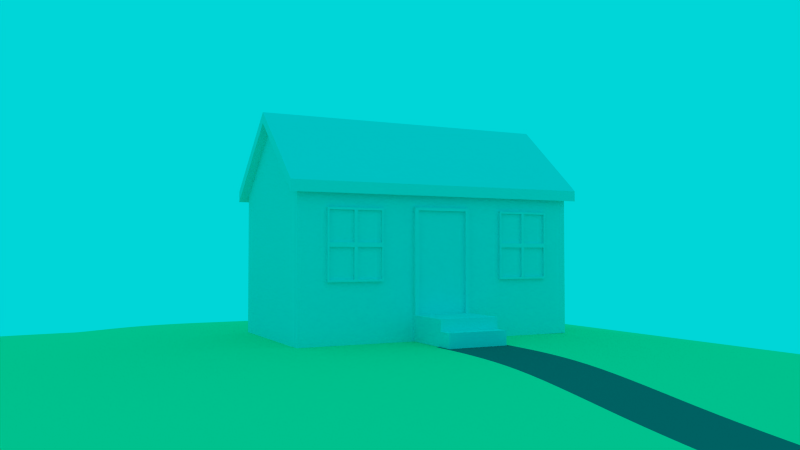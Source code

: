 # Source: M8_09.blend  (saved by Blender 2.60.0; exported with 4.5.12 LTS)
import bpy
from mathutils import Matrix  # noqa: F401  (used for matrix-valued properties, if any)

bpy.ops.wm.read_factory_settings(use_empty=True)
scene = bpy.context.scene
scene.name = 'Scene'

# ---- collections
col_collection_1 = bpy.data.collections.new('Collection 1'); scene.collection.children.link(col_collection_1)
col_collection_5 = bpy.data.collections.new('Collection 5'); scene.collection.children.link(col_collection_5)

# ---- materials (node trees are filled in below, after node groups)
mat_house = bpy.data.materials.new('House')
mat_house.alpha_threshold = 0.0
mat_house.use_transparent_shadow = False
mat_house.roughness = 0.5
mat_house.specular_intensity = 0.1111
mat_house.line_color = (0.0, 0.0, 0.0, 1.0)
mat_ground = bpy.data.materials.new('Ground')
mat_ground.alpha_threshold = 0.0
mat_ground.use_transparent_shadow = False
mat_ground.diffuse_color = (0.4177, 0.8, 0.3945, 1.0)
mat_ground.roughness = 0.5
mat_ground.specular_intensity = 0.09524
mat_ground.line_color = (0.0, 0.0, 0.0, 1.0)
mat_path = bpy.data.materials.new('Path')
mat_path.alpha_threshold = 0.0
mat_path.use_transparent_shadow = False
mat_path.diffuse_color = (0.1789, 0.1789, 0.1789, 1.0)
mat_path.roughness = 0.5
mat_path.specular_intensity = 0.0
mat_path.line_color = (0.0, 0.0, 0.0, 1.0)

# ---- material node trees

# ---- world
world_world = bpy.data.worlds.new('World'); scene.world = world_world
world_world.color = (0.0, 0.6711, 0.6859)
world_world.use_sun_shadow = False
world_world.sun_shadow_jitter_overblur = 0.0
world_world.cycles.sampling_method = 'MANUAL'
world_world.cycles.sample_map_resolution = 256

# ---- cameras
cam_camera = bpy.data.cameras.new('Camera')
cam_camera.clip_end = 100.0
cam_camera.lens = 35.0
cam_camera.ortho_scale = 7.314
cam_camera.dof.focus_distance = 0.0
cam_camera.dof.aperture_fstop = 128.0

# ---- meshes
me_cube = bpy.data.meshes.new('Cube')
me_cube.from_pydata([(1.0, 1.0, -1.0), (-1.0, 1.0, -1.0), (1.0, -1.0, -1.0), (-1.0, -1.0, -1.0), (1.0, 1.0, 1.0), (-1.0, 1.0, 1.0), (1.0, -1.0, 1.0), (-1.0, -1.0, 1.0), (0.0, 1.0, -1.0), (0.0, -1.0, -1.0), (0.0, 1.0, 1.846), (0.0, -1.0, 1.846), (1.0, 1.0, 0.8623), (-1.0, 1.0, 0.8623), (1.0, -1.0, 0.8623), (-1.0, -1.0, 0.8623), (0.0, -1.0, 1.708), (0.0, 1.0, 1.708), (0.0, -1.057, 1.708), (1.0, -1.057, 0.8623), (-1.0, -1.057, 0.8623), (1.0, -1.057, 1.0), (-1.0, -1.057, 1.0), (0.0, -1.057, 1.846), (0.0, 1.056, 1.708), (1.0, 1.056, 0.8623), (-1.0, 1.056, 0.8623), (1.0, 1.056, 1.0), (-1.0, 1.056, 1.0), (0.0, 1.056, 1.846), (1.095, 1.056, 0.9161), (-1.095, 1.056, 0.9161), (1.095, 1.0, 0.9161), (-1.095, 1.0, 0.9161), (1.095, 1.056, 0.7784), (-1.095, 1.056, 0.7784), (1.095, 1.0, 0.7784), (-1.095, 1.0, 0.7784), (1.095, -1.057, 0.7784), (-1.095, -1.057, 0.7784), (1.095, -1.057, 0.9161), (-1.095, -1.057, 0.9161), (1.095, -1.0, 0.9161), (-1.095, -1.0, 0.9161), (1.095, -1.0, 0.7784), (-1.095, -1.0, 0.7784), (1.046, 0.1658, -0.6793), (1.046, -0.1838, -0.6793), (0.9981, -0.1838, -0.6793), (0.9981, 0.1658, -0.6793), (1.046, 0.1658, 0.6028), (1.046, -0.1838, 0.6028), (0.9981, -0.1838, 0.6028), (0.9981, 0.1658, 0.6028), (0.9981, 0.1939, -0.6793), (0.9981, 0.1939, 0.6028), (1.046, 0.1939, 0.6028), (1.046, 0.1939, -0.6793), (1.046, -0.2119, -0.6793), (1.046, -0.2119, 0.6028), (0.9981, -0.2119, 0.6028), (0.9981, -0.2119, -0.6793), (0.9981, -0.2119, 0.638), (1.046, -0.2119, 0.638), (0.9981, -0.1838, 0.638), (1.046, -0.1838, 0.638), (0.9981, 0.1939, 0.638), (1.046, 0.1939, 0.638), (1.046, 0.1658, 0.638), (0.9981, 0.1658, 0.638), (1.477, -0.2119, -0.6793), (0.9981, -0.2119, -0.6793), (0.9981, -0.1838, -0.6793), (1.477, -0.1838, -0.6793), (0.9981, 0.1939, -0.6793), (1.477, 0.1939, -0.6793), (1.477, 0.1658, -0.6793), (0.9981, 0.1658, -0.6793), (0.9981, 0.1658, -0.8209), (0.9981, -0.1838, -0.8209), (0.9981, 0.1939, -0.8209), (1.477, 0.1939, -0.8243), (1.477, -0.2119, -0.8209), (0.9981, -0.2119, -0.8209), (1.477, -0.2119, -0.9989), (0.9981, -0.2119, -0.9989), (0.9981, -0.1838, -0.9989), (1.477, -0.1838, -0.9989), (0.9981, 0.1939, -0.9989), (1.477, 0.1939, -0.9989), (1.477, 0.1658, -0.9989), (0.9981, 0.1658, -0.9989), (1.671, 0.1658, -0.9989), (1.671, -0.1838, -0.9989), (1.671, 0.1939, -0.9989), (1.671, 0.1939, -0.8243), (1.671, -0.2119, -0.9989), (1.671, -0.2119, -0.8209), (1.671, -0.2119, -0.6793), (1.671, 0.1939, -0.6793), (1.671, -0.1838, -0.6793), (1.671, 0.1658, -0.6793), (1.671, 0.1658, -0.8209), (1.671, -0.1838, -0.8209), (1.858, -0.1838, -0.8209), (1.858, -0.2119, -0.8209), (1.858, 0.1939, -0.8209), (1.858, 0.1658, -0.8209), (1.858, -0.2119, -0.9989), (1.858, -0.1838, -0.9989), (1.858, 0.1939, -0.9989), (1.858, 0.1658, -0.9989), (0.9778, 0.8156, -0.2607), (0.9778, 0.4395, -0.2607), (1.04, 0.4395, -0.2607), (1.04, 0.8156, -0.2607), (0.9778, 0.8156, 0.6155), (0.9778, 0.4395, 0.6155), (1.04, 0.4395, 0.6155), (1.04, 0.8156, 0.6155), (0.9778, 0.4395, -0.2607), (1.04, 0.4395, -0.2607), (0.9778, 0.4395, 0.6155), (1.04, 0.4395, 0.6155), (0.9778, 0.4395, 0.1774), (0.9778, 0.8156, 0.1774), (1.04, 0.4395, 0.1774), (1.04, 0.8156, 0.1774), (0.9778, 0.4395, 0.1774), (1.04, 0.4395, 0.1774), (0.9778, 0.6276, -0.2607), (1.04, 0.6276, -0.2607), (0.9778, 0.6276, 0.6155), (1.04, 0.6276, 0.6155), (0.9778, 0.6276, 0.1774), (1.04, 0.6276, 0.1774), (1.04, 0.6161, -0.2331), (1.04, 0.451, -0.2331), (1.04, 0.451, 0.1498), (1.04, 0.6161, 0.1498), (1.04, 0.8041, -0.2331), (1.04, 0.6391, -0.2331), (1.04, 0.6391, 0.1498), (1.04, 0.8041, 0.1498), (1.04, 0.6161, 0.205), (1.04, 0.451, 0.205), (1.04, 0.451, 0.5879), (1.04, 0.6161, 0.5879), (1.04, 0.8041, 0.205), (1.04, 0.6391, 0.205), (1.04, 0.6391, 0.5879), (1.04, 0.8041, 0.5879), (1.011, 0.8041, 0.205), (1.011, 0.6391, 0.205), (1.011, 0.6391, 0.5879), (1.011, 0.8041, 0.5879), (1.011, 0.6161, 0.205), (1.011, 0.451, 0.205), (1.011, 0.451, 0.5879), (1.011, 0.6161, 0.5879), (1.011, 0.8041, -0.2331), (1.011, 0.6391, -0.2331), (1.011, 0.6391, 0.1498), (1.011, 0.8041, 0.1498), (1.011, 0.6161, -0.2331), (1.011, 0.451, -0.2331), (1.011, 0.451, 0.1498), (1.011, 0.6161, 0.1498), (1.011, -0.6329, 0.1498), (1.011, -0.798, 0.1498), (1.011, -0.798, -0.2331), (1.011, -0.6329, -0.2331), (1.011, -0.4449, 0.1498), (1.011, -0.6099, 0.1498), (1.011, -0.6099, -0.2331), (1.011, -0.4449, -0.2331), (1.011, -0.6329, 0.5879), (1.011, -0.798, 0.5879), (1.011, -0.798, 0.205), (1.011, -0.6329, 0.205), (1.011, -0.4449, 0.5879), (1.011, -0.6099, 0.5879), (1.011, -0.6099, 0.205), (1.011, -0.4449, 0.205), (1.04, -0.4449, 0.5879), (1.04, -0.6099, 0.5879), (1.04, -0.6099, 0.205), (1.04, -0.4449, 0.205), (1.04, -0.6329, 0.5879), (1.04, -0.798, 0.5879), (1.04, -0.798, 0.205), (1.04, -0.6329, 0.205), (1.04, -0.4449, 0.1498), (1.04, -0.6099, 0.1498), (1.04, -0.6099, -0.2331), (1.04, -0.4449, -0.2331), (1.04, -0.6329, 0.1498), (1.04, -0.798, 0.1498), (1.04, -0.798, -0.2331), (1.04, -0.6329, -0.2331), (1.04, -0.6214, 0.1774), (0.9778, -0.6214, 0.1774), (1.04, -0.6214, 0.6155), (0.9778, -0.6214, 0.6155), (1.04, -0.6214, -0.2607), (0.9778, -0.6214, -0.2607), (1.04, -0.8095, 0.1774), (0.9778, -0.8095, 0.1774), (1.04, -0.4334, 0.1774), (1.04, -0.8095, 0.1774), (0.9778, -0.4334, 0.1774), (0.9778, -0.8095, 0.1774), (1.04, -0.8095, 0.6155), (0.9778, -0.8095, 0.6155), (1.04, -0.8095, -0.2607), (0.9778, -0.8095, -0.2607), (1.04, -0.4334, 0.6155), (1.04, -0.8095, 0.6155), (0.9778, -0.8095, 0.6155), (0.9778, -0.4334, 0.6155), (1.04, -0.4334, -0.2607), (1.04, -0.8095, -0.2607), (0.9778, -0.8095, -0.2607), (0.9778, -0.4334, -0.2607), (1.008, 0.1658, -0.6793), (1.008, 0.1658, 0.6028), (1.008, -0.1838, -0.6793), (1.008, -0.1838, 0.6028)], [], [(8, 0, 2, 9), (3, 1, 8, 9), (4, 10, 11, 6), (11, 10, 5, 7), (0, 12, 14, 2), (15, 13, 1, 3), (16, 9, 2, 14), (3, 9, 16, 15), (12, 0, 8, 17), (8, 1, 13, 17), (16, 14, 19, 18), (20, 15, 16, 18), (6, 11, 23, 21), (23, 11, 7, 22), (23, 18, 19, 21), (20, 18, 23, 22), (12, 17, 24, 25), (24, 17, 13, 26), (10, 4, 27, 29), (28, 5, 10, 29), (24, 29, 27, 25), (28, 29, 24, 26), (27, 4, 32, 30), (33, 5, 28, 31), (25, 27, 30, 34), (31, 28, 26, 35), (12, 25, 34, 36), (35, 26, 13, 37), (21, 19, 38, 40), (39, 20, 22, 41), (6, 21, 40, 42), (41, 22, 7, 43), (19, 14, 44, 38), (45, 15, 20, 39), (14, 12, 36, 44), (37, 13, 15, 45), (4, 6, 42, 32), (43, 7, 5, 33), (32, 36, 34, 30), (35, 37, 33, 31), (44, 42, 40, 38), (41, 43, 45, 39), (36, 32, 42, 44), (43, 33, 37, 45), (48, 52, 53, 49), (53, 55, 54, 49), (46, 57, 56, 50), (54, 55, 56, 57), (51, 59, 58, 47), (48, 61, 60, 52), (58, 59, 60, 61), (60, 59, 63, 62), (52, 60, 62, 64), (59, 51, 65, 63), (56, 55, 66, 67), (50, 56, 67, 68), (55, 53, 69, 66), (53, 52, 64, 69), (51, 50, 68, 65), (64, 62, 63, 65), (68, 67, 66, 69), (68, 69, 64, 65), (58, 61, 71, 70), (61, 48, 72, 71), (47, 58, 70, 73), (54, 57, 75, 74), (57, 46, 76, 75), (49, 54, 74, 77), (48, 49, 77, 72), (46, 47, 73, 76), (72, 77, 78, 79), (77, 74, 80, 78), (74, 75, 81, 80), (71, 72, 79, 83), (70, 71, 83, 82), (82, 83, 85, 84), (83, 79, 86, 85), (80, 81, 89, 88), (78, 80, 88, 91), (79, 78, 91, 86), (87, 84, 85, 86), (91, 88, 89, 90), (86, 91, 90, 87), (87, 90, 92, 93), (90, 89, 94, 92), (89, 81, 95, 94), (84, 87, 93, 96), (82, 84, 96, 97), (70, 82, 97, 98), (81, 75, 99, 95), (76, 73, 100, 101), (75, 76, 101, 99), (73, 70, 98, 100), (100, 98, 97, 103), (99, 101, 102, 95), (101, 100, 103, 102), (103, 97, 105, 104), (95, 102, 107, 106), (102, 103, 104, 107), (97, 96, 108, 105), (96, 93, 109, 108), (94, 95, 106, 110), (92, 94, 110, 111), (93, 92, 111, 109), (104, 105, 108, 109), (106, 107, 111, 110), (107, 104, 109, 111), (114, 113, 120, 121), (123, 122, 117, 118), (113, 114, 126, 124), (124, 126, 118, 117), (115, 112, 125, 127), (127, 125, 116, 119), (117, 122, 128, 124), (124, 128, 120, 113), (123, 118, 126, 129), (129, 126, 114, 121), (121, 120, 130, 131), (131, 130, 112, 115), (119, 116, 132, 133), (133, 132, 122, 123), (128, 122, 132, 134), (134, 132, 116, 125), (120, 128, 134, 130), (130, 134, 125, 112), (121, 131, 136, 137), (129, 121, 137, 138), (135, 129, 138, 139), (131, 135, 139, 136), (131, 115, 140, 141), (135, 131, 141, 142), (127, 135, 142, 143), (115, 127, 143, 140), (129, 135, 144, 145), (123, 129, 145, 146), (133, 123, 146, 147), (135, 133, 147, 144), (135, 127, 148, 149), (133, 135, 149, 150), (119, 133, 150, 151), (127, 119, 151, 148), (149, 148, 152, 153), (150, 149, 153, 154), (151, 150, 154, 155), (148, 151, 155, 152), (152, 155, 154, 153), (145, 144, 156, 157), (146, 145, 157, 158), (147, 146, 158, 159), (144, 147, 159, 156), (156, 159, 158, 157), (141, 140, 160, 161), (142, 141, 161, 162), (143, 142, 162, 163), (140, 143, 163, 160), (160, 163, 162, 161), (137, 136, 164, 165), (138, 137, 165, 166), (139, 138, 166, 167), (136, 139, 167, 164), (164, 167, 166, 165), (171, 168, 169, 170), (199, 196, 168, 171), (196, 197, 169, 168), (197, 198, 170, 169), (198, 199, 171, 170), (175, 172, 173, 174), (195, 192, 172, 175), (192, 193, 173, 172), (193, 194, 174, 173), (194, 195, 175, 174), (179, 176, 177, 178), (191, 188, 176, 179), (188, 189, 177, 176), (189, 190, 178, 177), (190, 191, 179, 178), (183, 180, 181, 182), (187, 184, 180, 183), (184, 185, 181, 180), (185, 186, 182, 181), (186, 187, 183, 182), (208, 216, 184, 187), (216, 202, 185, 184), (202, 200, 186, 185), (200, 208, 187, 186), (200, 202, 188, 191), (202, 212, 189, 188), (212, 206, 190, 189), (206, 200, 191, 190), (220, 208, 192, 195), (208, 200, 193, 192), (200, 204, 194, 193), (204, 220, 195, 194), (204, 200, 196, 199), (200, 206, 197, 196), (206, 214, 198, 197), (214, 204, 199, 198), (205, 201, 210, 223), (215, 207, 201, 205), (201, 203, 219, 210), (207, 213, 203, 201), (202, 203, 213, 212), (216, 219, 203, 202), (204, 205, 223, 220), (214, 215, 205, 204), (206, 209, 221, 214), (212, 217, 209, 206), (211, 207, 215, 222), (218, 213, 207, 211), (208, 210, 219, 216), (220, 223, 210, 208), (211, 209, 217, 218), (222, 221, 209, 211), (212, 213, 218, 217), (221, 222, 215, 214), (46, 50, 225, 224), (51, 47, 226, 227), (50, 51, 227, 225), (47, 46, 224, 226), (224, 225, 227, 226)])
_uv = me_cube.uv_layers.new(name='UVTex')
_uv.uv.foreach_set('vector', [0.8999, 0.8203, 0.9822, 0.8201, 0.9827, 0.9845, 0.9005, 0.9848, 0.8182, 0.985, 0.8177, 0.8206, 0.8999, 0.8203, 0.9005, 0.9848, 0.5803, 0.05104, 0.5802, 0.3128, 0.02175, 0.3135, 0.02188, 0.05183, 0.599, 0.2909, 0.02923, 0.2914, 0.02826, 0.0506, 0.5981, 0.05006, 0.4062, 0.9086, 0.2296, 0.9091, 0.2291, 0.7195, 0.4056, 0.7189, 0.378, 0.7408, 0.3772, 0.9843, 0.1505, 0.9836, 0.1512, 0.7401, 0.08706, 0.7642, 0.08778, 0.999, 0.001087, 0.9993, 0.0005918, 0.8378, 0.1745, 0.9987, 0.08778, 0.999, 0.08706, 0.7642, 0.174, 0.8373, 0.4192, 0.8263, 0.4198, 0.9943, 0.3295, 0.9946, 0.3288, 0.7502, 0.3295, 0.9946, 0.2393, 0.9949, 0.2388, 0.8269, 0.3288, 0.7502, 0.9082, 0.803, 0.8573, 0.7991, 0.8575, 0.7962, 0.9084, 0.8002, 0.9593, 0.8041, 0.9591, 0.807, 0.9082, 0.803, 0.9084, 0.8002, 0.02188, 0.05183, 0.02175, 0.3135, 0.00594, 0.3136, 0.006071, 0.05185, 0.6152, 0.2909, 0.599, 0.2909, 0.5981, 0.05006, 0.6142, 0.05005, 0.8281, 0.9512, 0.8364, 0.9428, 0.948, 0.9512, 0.9398, 0.9596, 0.8261, 0.8313, 0.8364, 0.9428, 0.8281, 0.9512, 0.8179, 0.8397, 0.8494, 0.901, 0.9003, 0.9049, 0.9001, 0.9078, 0.8492, 0.9038, 0.9001, 0.9078, 0.9003, 0.9049, 0.9512, 0.9088, 0.951, 0.9117, 0.5802, 0.3128, 0.5803, 0.05104, 0.596, 0.05102, 0.5959, 0.3127, 0.01222, 0.05061, 0.02826, 0.0506, 0.02923, 0.2914, 0.01319, 0.2914, 0.8444, 0.884, 0.8362, 0.8924, 0.8259, 0.7809, 0.8341, 0.7725, 0.9478, 0.9007, 0.8362, 0.8924, 0.8444, 0.884, 0.9561, 0.8923, 0.596, 0.05102, 0.5803, 0.05104, 0.5803, 0.02617, 0.596, 0.02615, 0.02817, 0.02772, 0.02826, 0.0506, 0.01222, 0.05061, 0.01213, 0.02773, 0.8341, 0.7725, 0.8259, 0.7809, 0.8251, 0.77, 0.8334, 0.7616, 0.9586, 0.9013, 0.9478, 0.9007, 0.9561, 0.8923, 0.9669, 0.8929, 0.8494, 0.901, 0.8492, 0.9038, 0.8443, 0.9035, 0.8446, 0.9006, 0.9559, 0.9121, 0.951, 0.9117, 0.9512, 0.9088, 0.9561, 0.9092, 0.9398, 0.9596, 0.948, 0.9512, 0.9589, 0.9517, 0.9506, 0.9601, 0.8253, 0.8205, 0.8261, 0.8313, 0.8179, 0.8397, 0.8171, 0.8289, 0.02188, 0.05183, 0.006071, 0.05185, 0.006086, 0.02698, 0.02189, 0.02696, 0.6141, 0.02716, 0.6142, 0.05005, 0.5981, 0.05006, 0.598, 0.02718, 0.8575, 0.7962, 0.8573, 0.7991, 0.8524, 0.7987, 0.8526, 0.7959, 0.9639, 0.8074, 0.9591, 0.807, 0.9593, 0.8041, 0.9642, 0.8045, 0.8573, 0.7991, 0.8494, 0.901, 0.8446, 0.9006, 0.8524, 0.7987, 0.9561, 0.9092, 0.9512, 0.9088, 0.9591, 0.807, 0.9639, 0.8074, 0.5803, 0.05104, 0.02188, 0.05183, 0.02189, 0.02696, 0.5803, 0.02617, 0.598, 0.02718, 0.5981, 0.05006, 0.02826, 0.0506, 0.02817, 0.02772, 0.9366, 0.8335, 0.9368, 0.8132, 0.9451, 0.8133, 0.9449, 0.8336, 0.9337, 0.7503, 0.9336, 0.7552, 0.9218, 0.7548, 0.922, 0.75, 0.9378, 0.9215, 0.9495, 0.9224, 0.9491, 0.9273, 0.9374, 0.9263, 0.9162, 0.9305, 0.9164, 0.9257, 0.9282, 0.926, 0.928, 0.9309, 0.9516, 0.7511, 0.9634, 0.752, 0.9495, 0.9224, 0.9378, 0.9215, 0.9164, 0.9257, 0.9218, 0.7548, 0.9336, 0.7552, 0.9282, 0.926, 0.8874, 0.6948, 0.888, 0.8836, 0.8365, 0.8837, 0.8359, 0.6949, 0.8365, 0.8837, 0.8324, 0.8837, 0.8318, 0.6949, 0.8359, 0.6949, 0.1755, 0.4405, 0.1796, 0.4405, 0.1802, 0.6293, 0.1761, 0.6293, 0.2513, 0.662, 0.2508, 0.4732, 0.2578, 0.4732, 0.2583, 0.662, 0.1246, 0.6295, 0.1205, 0.6295, 0.1199, 0.4407, 0.124, 0.4407, 0.8874, 0.6948, 0.8915, 0.6947, 0.8921, 0.8836, 0.888, 0.8836, 0.2864, 0.6406, 0.2858, 0.4518, 0.2928, 0.4518, 0.2934, 0.6406, 0.2928, 0.4518, 0.2858, 0.4518, 0.2858, 0.4466, 0.2928, 0.4466, 0.888, 0.8836, 0.8921, 0.8836, 0.8921, 0.8887, 0.888, 0.8888, 0.1205, 0.6295, 0.1246, 0.6295, 0.1246, 0.6347, 0.1205, 0.6347, 0.2578, 0.4732, 0.2508, 0.4732, 0.2507, 0.468, 0.2577, 0.468, 0.1761, 0.6293, 0.1802, 0.6293, 0.1802, 0.6345, 0.1761, 0.6345, 0.8324, 0.8837, 0.8365, 0.8837, 0.8365, 0.8889, 0.8324, 0.8889, 0.8365, 0.8837, 0.888, 0.8836, 0.888, 0.8888, 0.8365, 0.8889, 0.1246, 0.6295, 0.1761, 0.6293, 0.1761, 0.6345, 0.1246, 0.6347, 0.3875, 0.6103, 0.3875, 0.6144, 0.3805, 0.6145, 0.3805, 0.6103, 0.3804, 0.5588, 0.3804, 0.5547, 0.3874, 0.5547, 0.3874, 0.5588, 0.3804, 0.5588, 0.3874, 0.5588, 0.3875, 0.6103, 0.3805, 0.6103, 0.5752, 0.4848, 0.5752, 0.4977, 0.5752, 0.4977, 0.5748, 0.3676, 0.0, 0.0, 0.0, 0.0, 0.0, 0.0, 0.0, 0.0, 0.5655, 0.6861, 0.55, 0.6861, 0.5496, 0.509, 0.5651, 0.509, 0.7033, 0.5136, 0.7033, 0.5025, 0.7032, 0.4016, 0.7033, 0.5136, 0.7742, 0.6858, 0.7587, 0.6859, 0.7584, 0.5087, 0.7738, 0.5087, 0.0, 0.0, 0.0, 0.0, 0.0, 0.0, 0.0, 0.0, 0.0, 0.0, 0.0, 0.0, 0.0, 0.0, 0.0, 0.0, 0.7587, 0.6859, 0.5655, 0.6861, 0.5651, 0.509, 0.7584, 0.5087, 0.638, 0.3437, 0.6378, 0.3952, 0.617, 0.3951, 0.6171, 0.3436, 0.6378, 0.3952, 0.6378, 0.3993, 0.617, 0.3992, 0.617, 0.3951, 0.4495, 0.6705, 0.449, 0.5107, 0.4974, 0.5105, 0.4968, 0.6703, 0.638, 0.3396, 0.638, 0.3437, 0.6171, 0.3436, 0.6171, 0.3395, 0.6733, 0.5354, 0.6738, 0.3809, 0.7195, 0.381, 0.7191, 0.5356, 0.7191, 0.5356, 0.7195, 0.381, 0.777, 0.3812, 0.7766, 0.5358, 0.6171, 0.3395, 0.6171, 0.3436, 0.5909, 0.3435, 0.5909, 0.3394, 0.4968, 0.6703, 0.4974, 0.5105, 0.5557, 0.5103, 0.5562, 0.6701, 0.617, 0.3951, 0.617, 0.3992, 0.5907, 0.3992, 0.5908, 0.395, 0.6171, 0.3436, 0.617, 0.3951, 0.5908, 0.395, 0.5909, 0.3435, 0.6319, 0.6054, 0.6262, 0.6054, 0.6259, 0.508, 0.6316, 0.508, 0.7027, 0.5078, 0.7084, 0.5078, 0.7087, 0.6051, 0.703, 0.6051, 0.6316, 0.508, 0.7027, 0.5078, 0.703, 0.6051, 0.6319, 0.6054, 0.6319, 0.6054, 0.703, 0.6051, 0.7031, 0.6446, 0.632, 0.6448, 0.703, 0.6051, 0.7087, 0.6051, 0.7088, 0.6445, 0.7031, 0.6446, 0.5557, 0.5103, 0.4974, 0.5105, 0.4972, 0.4458, 0.5555, 0.4456, 0.6262, 0.6054, 0.6319, 0.6054, 0.632, 0.6448, 0.6263, 0.6448, 0.7191, 0.5356, 0.7766, 0.5358, 0.7764, 0.5984, 0.7189, 0.5982, 0.6733, 0.5354, 0.7191, 0.5356, 0.7189, 0.5982, 0.6731, 0.5981, 0.4974, 0.5105, 0.449, 0.5107, 0.4488, 0.4459, 0.4972, 0.4458, 0.7584, 0.5087, 0.5651, 0.509, 0.565, 0.4293, 0.7582, 0.4291, 0.7738, 0.5087, 0.7584, 0.5087, 0.7582, 0.4291, 0.7737, 0.4291, 0.5651, 0.509, 0.5496, 0.509, 0.5495, 0.4293, 0.565, 0.4293, 0.5547, 0.6532, 0.5547, 0.6647, 0.4964, 0.6646, 0.4964, 0.653, 0.5552, 0.4977, 0.5551, 0.5092, 0.4969, 0.509, 0.4955, 0.4975, 0.5551, 0.5092, 0.5547, 0.6532, 0.4964, 0.653, 0.4969, 0.509, 0.4434, 0.5508, 0.4434, 0.5399, 0.5159, 0.5398, 0.516, 0.5507, 0.4436, 0.6974, 0.4436, 0.6865, 0.5162, 0.6864, 0.5162, 0.6973, 0.4436, 0.6865, 0.4434, 0.5508, 0.516, 0.5507, 0.5162, 0.6864, 0.7189, 0.5982, 0.7764, 0.5984, 0.7762, 0.6588, 0.7187, 0.6586, 0.6263, 0.6448, 0.632, 0.6448, 0.6321, 0.6828, 0.6264, 0.6828, 0.5555, 0.4456, 0.4972, 0.4458, 0.4959, 0.3833, 0.5553, 0.3832, 0.7031, 0.6446, 0.7088, 0.6445, 0.709, 0.6826, 0.7033, 0.6826, 0.632, 0.6448, 0.7031, 0.6446, 0.7033, 0.6826, 0.6321, 0.6828, 0.5791, 0.3698, 0.579, 0.3601, 0.6409, 0.3599, 0.6409, 0.3696, 0.5795, 0.501, 0.5794, 0.4913, 0.6413, 0.4911, 0.6413, 0.5008, 0.5794, 0.4913, 0.5791, 0.3698, 0.6409, 0.3696, 0.6413, 0.4911, 0.0, 0.0, 0.0, 0.0, 0.0, 0.0, 0.0, 0.0, 0.0, 0.0, 0.0, 0.0, 0.0, 0.0, 0.0, 0.0, 0.2924, 0.5934, 0.2831, 0.5933, 0.2829, 0.6578, 0.2922, 0.6579, 0.2754, 0.5694, 0.2662, 0.5693, 0.266, 0.6339, 0.2752, 0.6339, 0.1635, 0.6489, 0.1727, 0.6489, 0.1725, 0.5844, 0.1633, 0.5844, 0.1633, 0.5844, 0.1725, 0.5844, 0.1723, 0.5199, 0.1631, 0.5199, 0.0, 0.0, 0.0, 0.0, 0.0, 0.0, 0.0, 0.0, 0.0, 0.0, 0.0, 0.0, 0.0, 0.0, 0.0, 0.0, 0.0, 0.0, 0.0, 0.0, 0.0, 0.0, 0.0, 0.0, 0.0, 0.0, 0.0, 0.0, 0.0, 0.0, 0.0, 0.0, 0.3207, 0.5046, 0.3299, 0.5046, 0.3298, 0.4769, 0.3206, 0.4769, 0.3206, 0.4769, 0.3298, 0.4769, 0.3298, 0.4492, 0.3206, 0.4492, 0.3112, 0.5046, 0.3204, 0.5046, 0.3205, 0.4769, 0.3113, 0.4769, 0.3113, 0.4769, 0.3205, 0.4769, 0.3206, 0.4492, 0.3113, 0.4492, 0.9444, 0.7594, 0.9446, 0.8239, 0.9723, 0.8239, 0.9721, 0.7593, 0.9721, 0.7593, 0.9723, 0.8239, 1.0, 0.8238, 0.9998, 0.7593, 0.9442, 0.6949, 0.9444, 0.7594, 0.9721, 0.7593, 0.9719, 0.6948, 0.9719, 0.6948, 0.9721, 0.7593, 0.9998, 0.7593, 0.9996, 0.6947, 0.2636, 0.4669, 0.2359, 0.467, 0.2376, 0.4711, 0.2619, 0.471, 0.2638, 0.5314, 0.2636, 0.4669, 0.2619, 0.471, 0.2621, 0.5274, 0.2361, 0.5315, 0.2638, 0.5314, 0.2621, 0.5274, 0.2378, 0.5274, 0.2359, 0.467, 0.2361, 0.5315, 0.2378, 0.5274, 0.2376, 0.4711, 0.2359, 0.467, 0.2082, 0.4671, 0.2099, 0.4711, 0.2342, 0.4711, 0.2361, 0.5315, 0.2359, 0.467, 0.2342, 0.4711, 0.2344, 0.5275, 0.2084, 0.5316, 0.2361, 0.5315, 0.2344, 0.5275, 0.2101, 0.5275, 0.2082, 0.4671, 0.2084, 0.5316, 0.2101, 0.5275, 0.2099, 0.4711, 0.2638, 0.5314, 0.2361, 0.5315, 0.2378, 0.5356, 0.2621, 0.5355, 0.264, 0.5959, 0.2638, 0.5314, 0.2621, 0.5355, 0.2623, 0.5919, 0.2363, 0.596, 0.264, 0.5959, 0.2623, 0.5919, 0.238, 0.592, 0.2361, 0.5315, 0.2363, 0.596, 0.238, 0.592, 0.2378, 0.5356, 0.2361, 0.5315, 0.2084, 0.5316, 0.2101, 0.5357, 0.2344, 0.5356, 0.2363, 0.596, 0.2361, 0.5315, 0.2344, 0.5356, 0.2346, 0.592, 0.2086, 0.5961, 0.2363, 0.596, 0.2346, 0.592, 0.2103, 0.592, 0.2084, 0.5316, 0.2086, 0.5961, 0.2103, 0.592, 0.2101, 0.5357, 0.3576, 0.6581, 0.3575, 0.6338, 0.3532, 0.6338, 0.3533, 0.6581, 0.08528, 0.592, 0.08545, 0.5356, 0.08117, 0.5356, 0.081, 0.592, 0.2349, 0.6282, 0.2349, 0.6525, 0.2392, 0.6525, 0.2392, 0.6282, 0.2877, 0.5686, 0.2876, 0.5122, 0.2833, 0.5122, 0.2835, 0.5686, 0.4562, 0.988, 0.6867, 0.988, 0.6867, 0.7349, 0.4562, 0.7349, 0.081, 0.6114, 0.08092, 0.5871, 0.07664, 0.5871, 0.07672, 0.6114, 0.2169, 0.6525, 0.2171, 0.5961, 0.2128, 0.5961, 0.2126, 0.6525, 0.3663, 0.6338, 0.3663, 0.6581, 0.3706, 0.6581, 0.3705, 0.6338, 0.1245, 0.6754, 0.1243, 0.619, 0.12, 0.619, 0.1202, 0.6754, 0.4564, 0.9719, 0.7079, 0.9719, 0.7079, 0.7258, 0.4564, 0.7258, 0.3488, 0.6581, 0.3488, 0.6338, 0.3445, 0.6338, 0.3446, 0.6581, 0.3507, 0.4448, 0.3509, 0.5012, 0.3552, 0.5012, 0.355, 0.4448, 0.3728, 0.4769, 0.3729, 0.5012, 0.3772, 0.5012, 0.3771, 0.4769, 0.226, 0.6525, 0.2258, 0.5961, 0.2216, 0.5961, 0.2217, 0.6525, 0.4587, 0.7338, 0.4587, 0.9839, 0.7067, 0.9839, 0.7067, 0.7338, 0.163, 0.6006, 0.1629, 0.5763, 0.1586, 0.5763, 0.1587, 0.6006, 0.2082, 0.5961, 0.2084, 0.6525, 0.2126, 0.6525, 0.2125, 0.5961, 0.2349, 0.5961, 0.2349, 0.6204, 0.2392, 0.6204, 0.2392, 0.5961, 0.3641, 0.5012, 0.3639, 0.4448, 0.3596, 0.4448, 0.3598, 0.5012, 0.4471, 0.7282, 0.4471, 0.9955, 0.7068, 0.9955, 0.7068, 0.7282, 0.4545, 0.7153, 0.4545, 0.9968, 0.7173, 0.9968, 0.7173, 0.7153, 0.367, 0.6874, 0.3668, 0.631, 0.3626, 0.631, 0.3627, 0.6874, 0.367, 0.6631, 0.367, 0.6874, 0.3713, 0.6874, 0.3713, 0.6631, 0.369, 0.477, 0.3692, 0.4207, 0.3649, 0.4206, 0.3647, 0.477, 0.04452, 0.6718, 0.04445, 0.6475, 0.04017, 0.6475, 0.04024, 0.6718, 0.4807, 0.7212, 0.4807, 0.9659, 0.6962, 0.9659, 0.6962, 0.7212, 0.3647, 0.477, 0.3646, 0.4206, 0.3603, 0.4207, 0.3605, 0.477, 0.367, 0.631, 0.367, 0.6553, 0.3713, 0.6553, 0.3713, 0.631, 0.2909, 0.5121, 0.2911, 0.5685, 0.2954, 0.5685, 0.2952, 0.5121, 0.2911, 0.5685, 0.291, 0.5928, 0.2953, 0.5928, 0.2954, 0.5685, 0.4501, 0.9865, 0.7189, 0.9865, 0.7189, 0.7295, 0.4501, 0.7295, 0.3449, 0.631, 0.3447, 0.6874, 0.349, 0.6874, 0.3492, 0.631, 0.05319, 0.6475, 0.05323, 0.6718, 0.05751, 0.6718, 0.05747, 0.6475, 0.3514, 0.4207, 0.3516, 0.477, 0.3558, 0.477, 0.3557, 0.4206, 0.04888, 0.6718, 0.0488, 0.6475, 0.04452, 0.6475, 0.0446, 0.6718, 0.4545, 0.9702, 0.6681, 0.9702, 0.6681, 0.7496, 0.4545, 0.7496, 0.3581, 0.6874, 0.3579, 0.631, 0.3536, 0.631, 0.3538, 0.6874, 0.229, 0.5889, 0.229, 0.6132, 0.2333, 0.6132, 0.2333, 0.5889, 0.3429, 0.6495, 0.3431, 0.5931, 0.3388, 0.5931, 0.3387, 0.6495, 0.03153, 0.6475, 0.03146, 0.6718, 0.03574, 0.6718, 0.03581, 0.6475, 0.09292, 0.6073, 0.09311, 0.6719, 0.09479, 0.6678, 0.09462, 0.6114, 0.09311, 0.6719, 0.1208, 0.6718, 0.1191, 0.6677, 0.09479, 0.6678, 0.1208, 0.6718, 0.1206, 0.6073, 0.1189, 0.6113, 0.1191, 0.6677, 0.1206, 0.6073, 0.09292, 0.6073, 0.09462, 0.6114, 0.1189, 0.6113, 0.1206, 0.6073, 0.1208, 0.6718, 0.1225, 0.6677, 0.1223, 0.6113, 0.1208, 0.6718, 0.1485, 0.6717, 0.1468, 0.6676, 0.1225, 0.6677, 0.1485, 0.6717, 0.1483, 0.6072, 0.1466, 0.6112, 0.1468, 0.6676, 0.1483, 0.6072, 0.1206, 0.6073, 0.1223, 0.6113, 0.1466, 0.6112, 0.09272, 0.5428, 0.09292, 0.6073, 0.0946, 0.6033, 0.09442, 0.5469, 0.09292, 0.6073, 0.1206, 0.6073, 0.1189, 0.6032, 0.0946, 0.6033, 0.1206, 0.6073, 0.1204, 0.5427, 0.1187, 0.5468, 0.1189, 0.6032, 0.1204, 0.5427, 0.09272, 0.5428, 0.09442, 0.5469, 0.1187, 0.5468, 0.1204, 0.5427, 0.1206, 0.6073, 0.1223, 0.6032, 0.1221, 0.5468, 0.1206, 0.6073, 0.1483, 0.6072, 0.1466, 0.6031, 0.1223, 0.6032, 0.1483, 0.6072, 0.1481, 0.5427, 0.1464, 0.5467, 0.1466, 0.6031, 0.1481, 0.5427, 0.1204, 0.5427, 0.1221, 0.5468, 0.1464, 0.5467, 0.9123, 0.6817, 0.9125, 0.7462, 0.9402, 0.7461, 0.94, 0.6816, 0.8846, 0.6818, 0.8848, 0.7463, 0.9125, 0.7462, 0.9123, 0.6817, 0.9125, 0.7462, 0.9127, 0.8107, 0.9404, 0.8106, 0.9402, 0.7461, 0.8848, 0.7463, 0.885, 0.8108, 0.9127, 0.8107, 0.9125, 0.7462, 0.3096, 0.663, 0.3003, 0.6631, 0.3004, 0.6908, 0.3096, 0.6907, 0.3095, 0.6353, 0.3003, 0.6354, 0.3003, 0.6631, 0.3096, 0.663, 0.3284, 0.6631, 0.3376, 0.663, 0.3376, 0.6353, 0.3283, 0.6354, 0.3284, 0.6908, 0.3377, 0.6907, 0.3376, 0.663, 0.3284, 0.6631, 0.0, 0.0, 0.0, 0.0, 0.0, 0.0, 0.0, 0.0, 0.0, 0.0, 0.0, 0.0, 0.0, 0.0, 0.0, 0.0, 0.0, 0.0, 0.0, 0.0, 0.0, 0.0, 0.0, 0.0, 0.0, 0.0, 0.0, 0.0, 0.0, 0.0, 0.0, 0.0, 0.2555, 0.5992, 0.2647, 0.5992, 0.2645, 0.5347, 0.2553, 0.5347, 0.2557, 0.6638, 0.2649, 0.6637, 0.2647, 0.5992, 0.2555, 0.5992, 0.2888, 0.5478, 0.298, 0.5477, 0.2978, 0.4832, 0.2886, 0.4833, 0.17, 0.5192, 0.1792, 0.5192, 0.179, 0.4547, 0.1698, 0.4547, 0.0, 0.0, 0.0, 0.0, 0.0, 0.0, 0.0, 0.0, 0.0, 0.0, 0.0, 0.0, 0.0, 0.0, 0.0, 0.0, 0.2269, 0.6383, 0.2263, 0.4495, 0.2319, 0.4495, 0.2325, 0.6383, 0.3265, 0.4453, 0.3271, 0.6341, 0.3215, 0.6341, 0.3209, 0.4453, 0.3433, 0.6103, 0.3434, 0.6618, 0.3378, 0.6619, 0.3377, 0.6104, 0.7556, 0.6195, 0.55, 0.6198, 0.5499, 0.5974, 0.7555, 0.5971, 0.9911, 0.01379, 0.9933, 0.4542, 0.7948, 0.4546, 0.7926, 0.01416])
me_cube.materials.append(mat_house)
me_cube.materials.append(None)
me_cube.use_remesh_preserve_volume = False
me_cube.use_remesh_preserve_attributes = False
me_cube.use_mirror_vertex_groups = False
me_cube.update()
me_plane = bpy.data.meshes.new('Plane')
me_plane.from_pydata([(1.0, 1.0, 0.1639), (1.0, -1.0, 0.1639), (-1.0, -1.0, 0.1639), (-1.0, 1.0, 0.1639), (-8.941e-08, -1.0, 0.1639), (1.0, 0.0, 0.1639), (1.49e-07, 1.0, 0.1639), (-1.0, 2.682e-07, 0.1639), (2.98e-08, 1.341e-07, 0.0), (0.5, -1.0, 0.1639), (-0.5, -1.0, 0.1639), (1.0, 0.5, 0.1639), (1.0, -0.5, 0.1639), (0.5, 1.0, 0.1639), (-0.5, 1.0, 0.1639), (-1.0, -0.5, 0.1639), (-1.0, 0.5, 0.1639), (-0.5, 2.012e-07, 0.03199), (8.941e-08, 0.5, 0.03199), (0.5, 6.706e-08, 0.03199), (-2.98e-08, -0.5, 0.03199), (-0.5, 0.5, 0.03199), (0.5, 0.5, 0.03199), (-0.5, -0.5, 0.03199), (0.5, -0.5, 0.03199), (0.25, -1.0, 0.1639), (0.75, -1.0, 0.1639), (-0.25, -1.0, 0.1639), (-0.75, -1.0, 0.1639), (1.0, 0.25, 0.1639), (1.0, 0.75, 0.1639), (1.0, -0.25, 0.1639), (1.0, -0.75, 0.1639), (0.25, 1.0, 0.1639), (0.75, 1.0, 0.1639), (-0.25, 1.0, 0.1639), (-0.75, 1.0, 0.1639), (-1.0, -0.25, 0.1639), (-1.0, -0.75, 0.1639), (-1.0, 0.25, 0.1639), (-1.0, 0.75, 0.1639), (-0.25, 1.676e-07, 0.0), (-0.75, 2.347e-07, 0.08857), (1.192e-07, 0.75, 0.08857), (5.96e-08, 0.25, 0.0), (0.25, 1.006e-07, 0.0), (0.75, 3.353e-08, 0.08857), (-5.96e-08, -0.75, 0.08857), (0.0, -0.25, 0.0), (-0.75, 0.5, 0.08857), (-0.5, 0.75, 0.08857), (-0.25, 0.5, 0.03199), (-0.5, 0.25, 0.03199), (0.25, 0.5, 0.03199), (0.5, 0.75, 0.08857), (0.75, 0.5, 0.08857), (0.5, 0.25, 0.03199), (-0.75, -0.5, 0.08857), (-0.5, -0.25, 0.03199), (-0.25, -0.5, 0.03199), (-0.5, -0.75, 0.08857), (0.25, -0.5, 0.03199), (0.5, -0.25, 0.03199), (0.75, -0.5, 0.08857), (0.5, -0.75, 0.08857), (-0.75, 0.75, 0.1371), (-0.25, 0.75, 0.08857), (-0.75, 0.25, 0.08857), (-0.25, 0.25, 0.0), (0.25, 0.75, 0.08857), (0.75, 0.75, 0.1371), (0.25, 0.25, 0.0), (0.75, 0.25, 0.08857), (-0.75, -0.25, 0.08857), (-0.25, -0.25, 0.0), (-0.75, -0.75, 0.1371), (-0.25, -0.75, 0.08857), (0.25, -0.25, 0.0), (0.75, -0.25, 0.08857), (0.25, -0.75, 0.08857), (0.75, -0.75, 0.1371), (0.125, -1.0, 0.1639), (0.375, -1.0, 0.1639), (0.875, -1.0, 0.1639), (0.625, -1.0, 0.1639), (-0.125, -1.0, 0.1639), (-0.375, -1.0, 0.1639), (-0.875, -1.0, 0.1639), (-0.625, -1.0, 0.1639), (1.0, 0.125, 0.1639), (1.0, 0.375, 0.1639), (1.0, 0.875, 0.1639), (1.0, 0.625, 0.1639), (1.0, -0.125, 0.1639), (1.0, -0.375, 0.1639), (1.0, -0.875, 0.1639), (1.0, -0.625, 0.1639), (0.125, 1.0, 0.1639), (0.375, 1.0, 0.1639), (0.875, 1.0, 0.1639), (0.625, 1.0, 0.1639), (-0.125, 1.0, 0.1639), (-0.375, 1.0, 0.1639), (-0.875, 1.0, 0.1639), (-0.625, 1.0, 0.1639), (-1.0, -0.125, 0.1639), (-1.0, -0.375, 0.1639), (-1.0, -0.875, 0.1639), (-1.0, -0.625, 0.1639), (-1.0, 0.125, 0.1639), (-1.0, 0.375, 0.1639), (-1.0, 0.875, 0.1639), (-1.0, 0.625, 0.1639), (-0.125, 1.509e-07, 0.0), (-0.375, 1.844e-07, 0.0213), (-0.875, 2.515e-07, 0.1371), (-0.625, 2.179e-07, 0.05318), (1.341e-07, 0.875, 0.1371), (1.043e-07, 0.625, 0.05318), (4.47e-08, 0.125, 0.0), (7.451e-08, 0.375, 0.0213), (0.125, 1.173e-07, 0.0), (0.375, 8.382e-08, 0.0213), (0.875, 1.676e-08, 0.1371), (0.625, 5.029e-08, 0.05318), (-7.451e-08, -0.875, 0.1371), (-4.47e-08, -0.625, 0.05318), (1.49e-08, -0.125, 0.0), (-1.49e-08, -0.375, 0.0213), (-0.625, 0.5, 0.05318), (-0.875, 0.5, 0.1371), (-0.5, 0.625, 0.05318), (-0.5, 0.875, 0.1371), (-0.375, 0.5, 0.03199), (-0.125, 0.5, 0.03199), (-0.5, 0.375, 0.03199), (-0.5, 0.125, 0.03199), (0.375, 0.5, 0.03199), (0.125, 0.5, 0.03199), (0.5, 0.625, 0.05318), (0.5, 0.875, 0.1371), (0.625, 0.5, 0.05318), (0.875, 0.5, 0.1371), (0.5, 0.375, 0.03199), (0.5, 0.125, 0.03199), (-0.625, -0.5, 0.05318), (-0.875, -0.5, 0.1371), (-0.5, -0.375, 0.03199), (-0.5, -0.125, 0.03199), (-0.375, -0.5, 0.03199), (-0.125, -0.5, 0.03199), (-0.5, -0.625, 0.05318), (-0.5, -0.875, 0.1371), (0.375, -0.5, 0.03199), (0.125, -0.5, 0.03199), (0.5, -0.375, 0.03199), (0.5, -0.125, 0.03199), (0.625, -0.5, 0.05318), (0.875, -0.5, 0.1371), (0.5, -0.625, 0.05318), (0.5, -0.875, 0.1371), (-0.875, 0.75, 0.1371), (-0.75, 0.875, 0.1371), (-0.625, 0.75, 0.08857), (-0.75, 0.625, 0.08857), (-0.375, 0.75, 0.08857), (-0.25, 0.875, 0.1371), (-0.125, 0.75, 0.08857), (-0.25, 0.625, 0.05318), (-0.875, 0.25, 0.1371), (-0.75, 0.375, 0.08857), (-0.625, 0.25, 0.05318), (-0.75, 0.125, 0.08857), (-0.375, 0.25, 0.0213), (-0.25, 0.375, 0.0213), (-0.125, 0.25, 0.0), (-0.25, 0.125, 0.0), (0.125, 0.75, 0.08857), (0.25, 0.875, 0.1371), (0.375, 0.75, 0.08857), (0.25, 0.625, 0.05318), (0.625, 0.75, 0.08857), (0.75, 0.875, 0.1371), (0.875, 0.75, 0.1371), (0.75, 0.625, 0.08857), (0.125, 0.25, 0.0), (0.25, 0.375, 0.0213), (0.375, 0.25, 0.0213), (0.25, 0.125, 0.0), (0.625, 0.25, 0.05318), (0.75, 0.375, 0.08857), (0.875, 0.25, 0.1371), (0.75, 0.125, 0.08857), (-0.875, -0.25, 0.1371), (-0.75, -0.125, 0.08857), (-0.625, -0.25, 0.05318), (-0.75, -0.375, 0.08857), (-0.375, -0.25, 0.0213), (-0.25, -0.125, 0.0), (-0.125, -0.25, 0.0), (-0.25, -0.375, 0.0213), (-0.875, -0.75, 0.1371), (-0.75, -0.625, 0.08857), (-0.625, -0.75, 0.08857), (-0.75, -0.875, 0.1371), (-0.375, -0.75, 0.08857), (-0.25, -0.625, 0.05318), (-0.125, -0.75, 0.08857), (-0.25, -0.875, 0.1371), (0.125, -0.25, 0.0), (0.25, -0.125, 0.0), (0.375, -0.25, 0.0213), (0.25, -0.375, 0.0213), (0.625, -0.25, 0.05318), (0.75, -0.125, 0.08857), (0.875, -0.25, 0.1371), (0.75, -0.375, 0.08857), (0.125, -0.75, 0.08857), (0.25, -0.625, 0.05318), (0.375, -0.75, 0.08857), (0.25, -0.875, 0.1371), (0.625, -0.75, 0.08857), (0.75, -0.625, 0.08857), (0.875, -0.75, 0.1371), (0.75, -0.875, 0.1371), (-0.875, 0.875, 0.1371), (-0.625, 0.875, 0.1371), (-0.875, 0.625, 0.1371), (-0.625, 0.625, 0.05318), (-0.375, 0.875, 0.1371), (-0.125, 0.875, 0.1371), (-0.375, 0.625, 0.05318), (-0.125, 0.625, 0.05318), (-0.875, 0.375, 0.1371), (-0.625, 0.375, 0.05318), (-0.875, 0.125, 0.1371), (-0.625, 0.125, 0.05318), (-0.375, 0.375, 0.0213), (-0.125, 0.375, 0.0213), (-0.375, 0.125, 0.0213), (-0.125, 0.125, 0.0), (0.125, 0.875, 0.1371), (0.375, 0.875, 0.1371), (0.125, 0.625, 0.05318), (0.375, 0.625, 0.05318), (0.625, 0.875, 0.1371), (0.875, 0.875, 0.1371), (0.625, 0.625, 0.05318), (0.875, 0.625, 0.1371), (0.125, 0.375, 0.0213), (0.375, 0.375, 0.0213), (0.125, 0.125, 0.0), (0.375, 0.125, 0.0213), (0.625, 0.375, 0.05318), (0.875, 0.375, 0.1371), (0.625, 0.125, 0.05318), (0.875, 0.125, 0.1371), (-0.875, -0.125, 0.1371), (-0.625, -0.125, 0.05318), (-0.875, -0.375, 0.1371), (-0.625, -0.375, 0.05318), (-0.375, -0.125, 0.0213), (-0.125, -0.125, 0.0), (-0.375, -0.375, 0.0213), (-0.125, -0.375, 0.0213), (-0.875, -0.625, 0.1371), (-0.625, -0.625, 0.05318), (-0.875, -0.875, 0.1371), (-0.625, -0.875, 0.1371), (-0.375, -0.625, 0.05318), (-0.125, -0.625, 0.05318), (-0.375, -0.875, 0.1371), (-0.125, -0.875, 0.1371), (0.125, -0.125, 0.0), (0.375, -0.125, 0.0213), (0.125, -0.375, 0.0213), (0.375, -0.375, 0.0213), (0.625, -0.125, 0.05318), (0.875, -0.125, 0.1371), (0.625, -0.375, 0.05318), (0.875, -0.375, 0.1371), (0.125, -0.625, 0.05318), (0.375, -0.625, 0.05318), (0.125, -0.875, 0.1371), (0.375, -0.875, 0.1371), (0.625, -0.625, 0.05318), (0.875, -0.625, 0.1371), (0.625, -0.875, 0.1371), (0.875, -0.875, 0.1371), (1.0, -0.05717, 0.1639), (-1.0, -0.05717, 0.1639), (2.299e-08, -0.05717, 0.0), (-0.5, -0.05717, 0.03199), (0.5, -0.05717, 0.03199), (-0.75, -0.05717, 0.08857), (-0.25, -0.05717, 0.0), (0.25, -0.05717, 0.0), (0.75, -0.05717, 0.08857), (-0.875, -0.05717, 0.1371), (-0.625, -0.05717, 0.05318), (-0.375, -0.05717, 0.0213), (-0.125, -0.05717, 0.0), (0.125, -0.05717, 0.0), (0.375, -0.05717, 0.0213), (0.625, -0.05717, 0.05318), (0.875, -0.05717, 0.1371)], [], [(103, 225, 111, 3), (36, 162, 225, 103), (225, 161, 40, 111), (162, 65, 161, 225), (104, 226, 162, 36), (14, 132, 226, 104), (226, 163, 65, 162), (132, 50, 163, 226), (161, 227, 112, 40), (65, 164, 227, 161), (227, 130, 16, 112), (164, 49, 130, 227), (163, 228, 164, 65), (50, 131, 228, 163), (228, 129, 49, 164), (131, 21, 129, 228), (102, 229, 132, 14), (35, 166, 229, 102), (229, 165, 50, 132), (166, 66, 165, 229), (101, 230, 166, 35), (6, 117, 230, 101), (230, 167, 66, 166), (117, 43, 167, 230), (165, 231, 131, 50), (66, 168, 231, 165), (231, 133, 21, 131), (168, 51, 133, 231), (167, 232, 168, 66), (43, 118, 232, 167), (232, 134, 51, 168), (118, 18, 134, 232), (130, 233, 110, 16), (49, 170, 233, 130), (233, 169, 39, 110), (170, 67, 169, 233), (129, 234, 170, 49), (21, 135, 234, 129), (234, 171, 67, 170), (135, 52, 171, 234), (169, 235, 109, 39), (67, 172, 235, 169), (235, 115, 7, 109), (172, 42, 115, 235), (171, 236, 172, 67), (52, 136, 236, 171), (236, 116, 42, 172), (136, 17, 116, 236), (133, 237, 135, 21), (51, 174, 237, 133), (237, 173, 52, 135), (174, 68, 173, 237), (134, 238, 174, 51), (18, 120, 238, 134), (238, 175, 68, 174), (120, 44, 175, 238), (173, 239, 136, 52), (68, 176, 239, 173), (239, 114, 17, 136), (176, 41, 114, 239), (175, 240, 176, 68), (44, 119, 240, 175), (240, 113, 41, 176), (119, 8, 113, 240), (97, 241, 117, 6), (33, 178, 241, 97), (241, 177, 43, 117), (178, 69, 177, 241), (98, 242, 178, 33), (13, 140, 242, 98), (242, 179, 69, 178), (140, 54, 179, 242), (177, 243, 118, 43), (69, 180, 243, 177), (243, 138, 18, 118), (180, 53, 138, 243), (179, 244, 180, 69), (54, 139, 244, 179), (244, 137, 53, 180), (139, 22, 137, 244), (100, 245, 140, 13), (34, 182, 245, 100), (245, 181, 54, 140), (182, 70, 181, 245), (99, 246, 182, 34), (0, 91, 246, 99), (246, 183, 70, 182), (91, 30, 183, 246), (181, 247, 139, 54), (70, 184, 247, 181), (247, 141, 22, 139), (184, 55, 141, 247), (183, 248, 184, 70), (30, 92, 248, 183), (248, 142, 55, 184), (92, 11, 142, 248), (138, 249, 120, 18), (53, 186, 249, 138), (249, 185, 44, 120), (186, 71, 185, 249), (137, 250, 186, 53), (22, 143, 250, 137), (250, 187, 71, 186), (143, 56, 187, 250), (185, 251, 119, 44), (71, 188, 251, 185), (251, 121, 8, 119), (188, 45, 121, 251), (187, 252, 188, 71), (56, 144, 252, 187), (252, 122, 45, 188), (144, 19, 122, 252), (141, 253, 143, 22), (55, 190, 253, 141), (253, 189, 56, 143), (190, 72, 189, 253), (142, 254, 190, 55), (11, 90, 254, 142), (254, 191, 72, 190), (90, 29, 191, 254), (189, 255, 144, 56), (72, 192, 255, 189), (255, 124, 19, 144), (192, 46, 124, 255), (191, 256, 192, 72), (29, 89, 256, 191), (256, 123, 46, 192), (89, 5, 123, 256), (257, 193, 37, 105), (194, 73, 193, 257), (258, 195, 73, 194), (148, 58, 195, 258), (193, 259, 106, 37), (73, 196, 259, 193), (259, 146, 15, 106), (196, 57, 146, 259), (195, 260, 196, 73), (58, 147, 260, 195), (260, 145, 57, 196), (147, 23, 145, 260), (261, 197, 58, 148), (198, 74, 197, 261), (262, 199, 74, 198), (127, 48, 199, 262), (197, 263, 147, 58), (74, 200, 263, 197), (263, 149, 23, 147), (200, 59, 149, 263), (199, 264, 200, 74), (48, 128, 264, 199), (264, 150, 59, 200), (128, 20, 150, 264), (146, 265, 108, 15), (57, 202, 265, 146), (265, 201, 38, 108), (202, 75, 201, 265), (145, 266, 202, 57), (23, 151, 266, 145), (266, 203, 75, 202), (151, 60, 203, 266), (201, 267, 107, 38), (75, 204, 267, 201), (267, 87, 2, 107), (204, 28, 87, 267), (203, 268, 204, 75), (60, 152, 268, 203), (268, 88, 28, 204), (152, 10, 88, 268), (149, 269, 151, 23), (59, 206, 269, 149), (269, 205, 60, 151), (206, 76, 205, 269), (150, 270, 206, 59), (20, 126, 270, 150), (270, 207, 76, 206), (126, 47, 207, 270), (205, 271, 152, 60), (76, 208, 271, 205), (271, 86, 10, 152), (208, 27, 86, 271), (207, 272, 208, 76), (47, 125, 272, 207), (272, 85, 27, 208), (125, 4, 85, 272), (273, 209, 48, 127), (210, 77, 209, 273), (274, 211, 77, 210), (156, 62, 211, 274), (209, 275, 128, 48), (77, 212, 275, 209), (275, 154, 20, 128), (212, 61, 154, 275), (211, 276, 212, 77), (62, 155, 276, 211), (276, 153, 61, 212), (155, 24, 153, 276), (277, 213, 62, 156), (214, 78, 213, 277), (278, 215, 78, 214), (93, 31, 215, 278), (213, 279, 155, 62), (78, 216, 279, 213), (279, 157, 24, 155), (216, 63, 157, 279), (215, 280, 216, 78), (31, 94, 280, 215), (280, 158, 63, 216), (94, 12, 158, 280), (154, 281, 126, 20), (61, 218, 281, 154), (281, 217, 47, 126), (218, 79, 217, 281), (153, 282, 218, 61), (24, 159, 282, 153), (282, 219, 79, 218), (159, 64, 219, 282), (217, 283, 125, 47), (79, 220, 283, 217), (283, 81, 4, 125), (220, 25, 81, 283), (219, 284, 220, 79), (64, 160, 284, 219), (284, 82, 25, 220), (160, 9, 82, 284), (157, 285, 159, 24), (63, 222, 285, 157), (285, 221, 64, 159), (222, 80, 221, 285), (158, 286, 222, 63), (12, 96, 286, 158), (286, 223, 80, 222), (96, 32, 223, 286), (221, 287, 160, 64), (80, 224, 287, 221), (287, 84, 9, 160), (224, 26, 84, 287), (223, 288, 224, 80), (32, 95, 288, 223), (288, 83, 26, 224), (95, 1, 83, 288), (7, 115, 298, 290), (290, 298, 257, 105), (115, 42, 294, 298), (298, 294, 194, 257), (42, 116, 299, 294), (294, 299, 258, 194), (116, 17, 292, 299), (299, 292, 148, 258), (17, 114, 300, 292), (292, 300, 261, 148), (114, 41, 295, 300), (300, 295, 198, 261), (41, 113, 301, 295), (295, 301, 262, 198), (113, 8, 291, 301), (301, 291, 127, 262), (8, 121, 302, 291), (291, 302, 273, 127), (121, 45, 296, 302), (302, 296, 210, 273), (45, 122, 303, 296), (296, 303, 274, 210), (122, 19, 293, 303), (303, 293, 156, 274), (19, 124, 304, 293), (293, 304, 277, 156), (124, 46, 297, 304), (304, 297, 214, 277), (46, 123, 305, 297), (297, 305, 278, 214), (123, 5, 289, 305), (305, 289, 93, 278)])
me_plane.polygons.foreach_set('use_smooth', [True] * 272)
me_plane.polygons.foreach_set('material_index', [0, 0, 0, 0, 0, 0, 0, 0, 0, 0, 0, 0, 0, 0, 0, 0, 0, 0, 0, 0, 0, 0, 0, 0, 0, 0, 0, 0, 0, 0, 0, 0, 0, 0, 0, 0, 0, 0, 0, 0, 0, 0, 0, 0, 0, 0, 0, 0, 0, 0, 0, 0, 0, 0, 0, 0, 0, 0, 0, 0, 0, 0, 0, 0, 0, 0, 0, 0, 0, 0, 0, 0, 0, 0, 0, 0, 0, 0, 0, 0, 0, 0, 0, 0, 0, 0, 0, 0, 0, 0, 0, 0, 0, 0, 0, 0, 0, 0, 0, 0, 0, 0, 0, 0, 0, 0, 0, 0, 0, 0, 0, 0, 0, 0, 0, 0, 0, 0, 0, 0, 0, 0, 0, 0, 0, 0, 0, 0, 0, 0, 0, 0, 0, 0, 0, 0, 0, 0, 0, 0, 0, 0, 0, 0, 0, 0, 0, 0, 0, 0, 0, 0, 0, 0, 0, 0, 0, 0, 0, 0, 0, 0, 0, 0, 0, 0, 0, 0, 0, 0, 0, 0, 0, 0, 0, 0, 0, 0, 0, 0, 0, 0, 0, 0, 0, 0, 0, 0, 0, 0, 0, 0, 0, 0, 0, 0, 0, 0, 0, 0, 0, 0, 0, 0, 0, 0, 0, 0, 0, 0, 0, 0, 0, 0, 0, 0, 0, 0, 0, 0, 0, 0, 0, 0, 0, 0, 0, 0, 0, 0, 0, 0, 0, 0, 0, 0, 0, 0, 0, 0, 0, 0, 1, 0, 1, 0, 1, 0, 1, 0, 1, 0, 1, 0, 0, 0, 0, 0, 0, 0, 0, 0, 0, 0, 0, 0, 0, 0, 0, 0, 0, 0])
me_plane.materials.append(mat_ground)
me_plane.materials.append(mat_path)
me_plane.use_remesh_preserve_volume = False
me_plane.use_remesh_preserve_attributes = False
me_plane.use_mirror_vertex_groups = False
me_plane.update()

# ---- objects
ob_cube = bpy.data.objects.new('Cube', me_cube)
ob_camera = bpy.data.objects.new('Camera', cam_camera)
ob_plane = bpy.data.objects.new('Plane', me_plane)

# ---- transforms, parenting, visibility, modifiers, constraints
ob_cube.location = (0.0, 0.8332, 3.0)
ob_cube.scale = (3.0, 5.719, 3.0)
ob_cube.lock_rotations_4d = False
ob_cube.empty_display_type = 'ARROWS'
ob_cube.lineart.crease_threshold = 0.0
ob_camera.location = (28.35, -13.65, 3.26)
ob_camera.rotation_euler = (1.606, -3.312e-07, 1.106)
ob_camera.scale = (1.0, 1.0, 1.0)
ob_camera.lock_rotations_4d = False
ob_camera.empty_display_type = 'ARROWS'
ob_camera.color = (0.0, 0.0, 0.0, 0.0)
ob_camera.display_type = 'WIRE'
ob_camera.lineart.crease_threshold = 0.0
ob_plane.location = (0.0, -0.06589, 0.0)
ob_plane.scale = (-38.85, -36.41, -38.85)
ob_plane.lineart.crease_threshold = 0.0
_m = ob_plane.modifiers.new('Subsurf', 'SUBSURF')
_m.uv_smooth = 'PRESERVE_CORNERS'
_m.render_levels = 3
_m.show_only_control_edges = False

# ---- collection membership
col_collection_1.objects.link(ob_cube)
col_collection_1.objects.link(ob_camera)
col_collection_5.objects.link(ob_plane)

# ---- scene / render settings (as saved in the file)
scene.camera = ob_camera
scene.frame_start = 1; scene.frame_end = 250; scene.frame_set(1)
scene.render.engine = 'BLENDER_EEVEE_NEXT'
scene.render.image_settings.color_mode = 'RGB'
scene.render.image_settings.compression = 90
scene.render.resolution_percentage = 50
scene.render.dither_intensity = 0.0
scene.render.bake_margin = 2
scene.render.bake_bias = 0.0
scene.cycles.use_denoising = False
scene.cycles.samples = 10
scene.cycles.sampling_pattern = 'TABULATED_SOBOL'
scene.cycles.light_sampling_threshold = 0.0
scene.cycles.use_adaptive_sampling = False
scene.cycles.use_light_tree = False
scene.cycles.blur_glossy = 0.0
scene.cycles.volume_bounces = 1
scene.cycles.pixel_filter_type = 'GAUSSIAN'
scene.cycles.sample_clamp_indirect = 0.0
scene.view_settings.view_transform = 'Standard'
bpy.context.view_layer.update()
